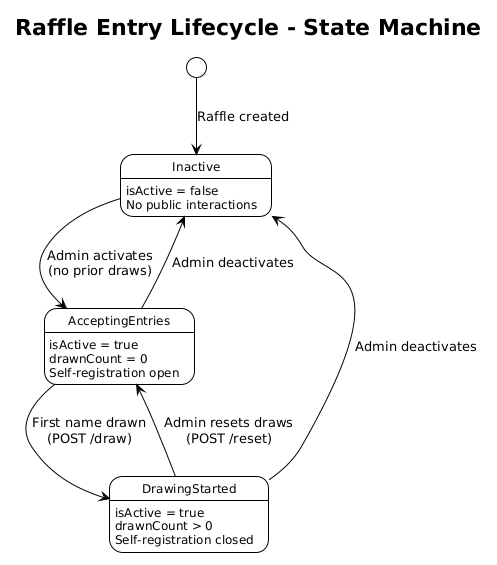

The diagram above was rendered by PlantUML. Its source (embedded in the PNG):
@startuml
!theme plain
skinparam stateFontSize 12

title Raffle Entry Lifecycle - State Machine

[*] --> Inactive : Raffle created

state Inactive : isActive = false\nNo public interactions

state AcceptingEntries : isActive = true\ndrawnCount = 0\nSelf-registration open

state DrawingStarted : isActive = true\ndrawnCount > 0\nSelf-registration closed

Inactive --> AcceptingEntries : Admin activates\n(no prior draws)
AcceptingEntries --> DrawingStarted : First name drawn\n(POST /draw)
DrawingStarted --> AcceptingEntries : Admin resets draws\n(POST /reset)
AcceptingEntries --> Inactive : Admin deactivates
DrawingStarted --> Inactive : Admin deactivates
@enduml